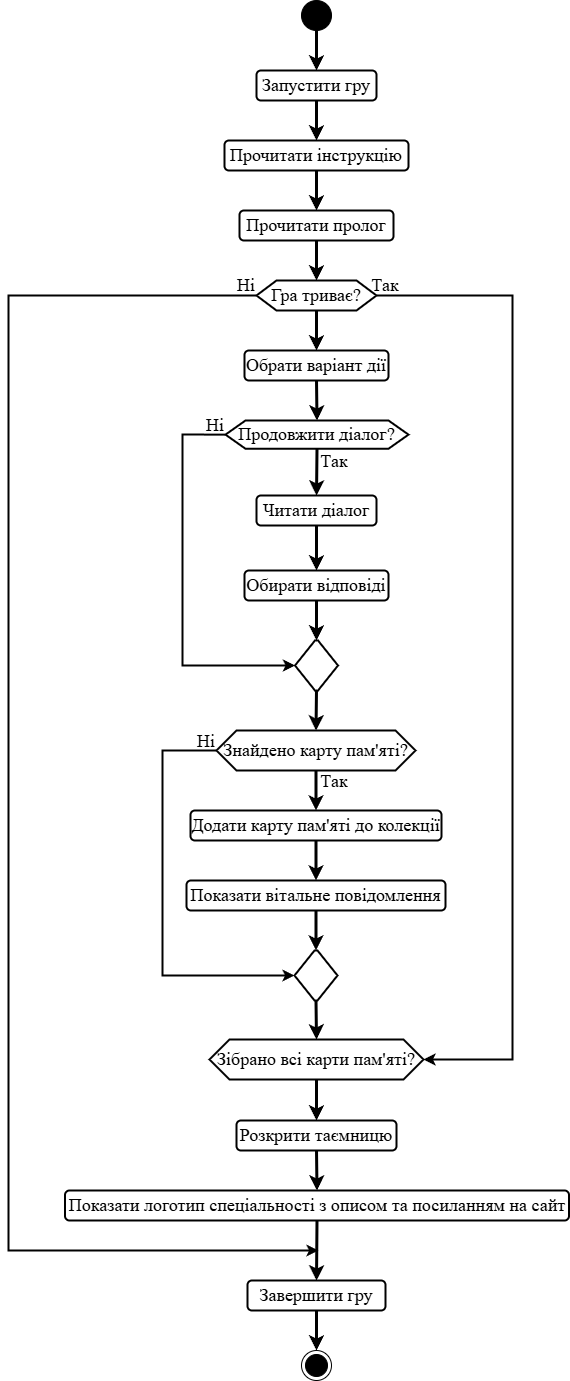

The diagram above was exported from draw.io. Its source (the exported page's mxGraphModel, read from the mxfile embedded in the PNG):
<mxGraphModel dx="1434" dy="738" grid="1" gridSize="10" guides="1" tooltips="1" connect="1" arrows="1" fold="1" page="1" pageScale="1" pageWidth="827" pageHeight="1169" math="0" shadow="0">
  <root>
    <mxCell id="0" />
    <mxCell id="1" parent="0" />
    <mxCell id="SXYbIbBXwBDFQDEcHYl2-1" value="" style="ellipse;fillColor=strokeColor;html=1;" vertex="1" parent="1">
      <mxGeometry x="399" y="90" width="30" height="30" as="geometry" />
    </mxCell>
    <mxCell id="SXYbIbBXwBDFQDEcHYl2-3" value="&lt;font style=&quot;font-size: 18px;&quot; face=&quot;Times New Roman&quot;&gt;Запустити гру&lt;/font&gt;" style="rounded=1;whiteSpace=wrap;html=1;strokeWidth=2;" vertex="1" parent="1">
      <mxGeometry x="354" y="160" width="120" height="30" as="geometry" />
    </mxCell>
    <mxCell id="SXYbIbBXwBDFQDEcHYl2-4" value="" style="endArrow=classic;html=1;rounded=0;exitX=0.5;exitY=1;exitDx=0;exitDy=0;entryX=0.5;entryY=0;entryDx=0;entryDy=0;strokeWidth=3;" edge="1" parent="1" source="SXYbIbBXwBDFQDEcHYl2-1" target="SXYbIbBXwBDFQDEcHYl2-3">
      <mxGeometry width="50" height="50" relative="1" as="geometry">
        <mxPoint x="460" y="140" as="sourcePoint" />
        <mxPoint x="510" y="90" as="targetPoint" />
      </mxGeometry>
    </mxCell>
    <mxCell id="SXYbIbBXwBDFQDEcHYl2-5" value="&lt;font style=&quot;font-size: 18px;&quot; face=&quot;Times New Roman&quot;&gt;Прочитати інструкцію&lt;/font&gt;" style="rounded=1;whiteSpace=wrap;html=1;strokeWidth=2;" vertex="1" parent="1">
      <mxGeometry x="322" y="230" width="184" height="30" as="geometry" />
    </mxCell>
    <mxCell id="SXYbIbBXwBDFQDEcHYl2-6" value="" style="endArrow=classic;html=1;rounded=0;exitX=0.5;exitY=1;exitDx=0;exitDy=0;entryX=0.5;entryY=0;entryDx=0;entryDy=0;strokeWidth=3;" edge="1" parent="1" source="SXYbIbBXwBDFQDEcHYl2-3" target="SXYbIbBXwBDFQDEcHYl2-5">
      <mxGeometry width="50" height="50" relative="1" as="geometry">
        <mxPoint x="424" y="130" as="sourcePoint" />
        <mxPoint x="424" y="170" as="targetPoint" />
      </mxGeometry>
    </mxCell>
    <mxCell id="SXYbIbBXwBDFQDEcHYl2-7" value="&lt;font style=&quot;font-size: 18px;&quot; face=&quot;Times New Roman&quot;&gt;Прочитати пролог&lt;/font&gt;" style="rounded=1;whiteSpace=wrap;html=1;strokeWidth=2;" vertex="1" parent="1">
      <mxGeometry x="337" y="300" width="154" height="30" as="geometry" />
    </mxCell>
    <mxCell id="SXYbIbBXwBDFQDEcHYl2-8" value="" style="endArrow=classic;html=1;rounded=0;exitX=0.5;exitY=1;exitDx=0;exitDy=0;entryX=0.5;entryY=0;entryDx=0;entryDy=0;strokeWidth=3;" edge="1" parent="1" source="SXYbIbBXwBDFQDEcHYl2-5" target="SXYbIbBXwBDFQDEcHYl2-7">
      <mxGeometry width="50" height="50" relative="1" as="geometry">
        <mxPoint x="424" y="210" as="sourcePoint" />
        <mxPoint x="424" y="250" as="targetPoint" />
      </mxGeometry>
    </mxCell>
    <mxCell id="SXYbIbBXwBDFQDEcHYl2-9" value="&lt;font style=&quot;font-size: 18px;&quot; face=&quot;Times New Roman&quot;&gt;Обрати варіант дії&lt;/font&gt;" style="rounded=1;whiteSpace=wrap;html=1;strokeWidth=2;" vertex="1" parent="1">
      <mxGeometry x="342" y="440" width="144" height="30" as="geometry" />
    </mxCell>
    <mxCell id="SXYbIbBXwBDFQDEcHYl2-10" value="&lt;font style=&quot;font-size: 18px;&quot; face=&quot;Times New Roman&quot;&gt;Гра триває?&lt;/font&gt;" style="shape=hexagon;perimeter=hexagonPerimeter2;whiteSpace=wrap;html=1;fixedSize=1;strokeWidth=2;" vertex="1" parent="1">
      <mxGeometry x="354" y="370" width="120" height="30" as="geometry" />
    </mxCell>
    <mxCell id="SXYbIbBXwBDFQDEcHYl2-11" value="" style="endArrow=classic;html=1;rounded=0;exitX=0.5;exitY=1;exitDx=0;exitDy=0;entryX=0.5;entryY=0;entryDx=0;entryDy=0;strokeWidth=3;" edge="1" parent="1" source="SXYbIbBXwBDFQDEcHYl2-7" target="SXYbIbBXwBDFQDEcHYl2-10">
      <mxGeometry width="50" height="50" relative="1" as="geometry">
        <mxPoint x="424" y="290" as="sourcePoint" />
        <mxPoint x="424" y="330" as="targetPoint" />
      </mxGeometry>
    </mxCell>
    <mxCell id="SXYbIbBXwBDFQDEcHYl2-12" value="" style="endArrow=classic;html=1;rounded=0;exitX=0.5;exitY=1;exitDx=0;exitDy=0;entryX=0.5;entryY=0;entryDx=0;entryDy=0;strokeWidth=3;" edge="1" parent="1" source="SXYbIbBXwBDFQDEcHYl2-10" target="SXYbIbBXwBDFQDEcHYl2-9">
      <mxGeometry width="50" height="50" relative="1" as="geometry">
        <mxPoint x="424" y="370" as="sourcePoint" />
        <mxPoint x="424" y="410" as="targetPoint" />
      </mxGeometry>
    </mxCell>
    <mxCell id="SXYbIbBXwBDFQDEcHYl2-13" value="&lt;font style=&quot;font-size: 18px;&quot; face=&quot;Times New Roman&quot;&gt;Продовжити діалог?&lt;/font&gt;" style="shape=hexagon;perimeter=hexagonPerimeter2;whiteSpace=wrap;html=1;fixedSize=1;strokeWidth=2;" vertex="1" parent="1">
      <mxGeometry x="323" y="510" width="183" height="28.25" as="geometry" />
    </mxCell>
    <mxCell id="SXYbIbBXwBDFQDEcHYl2-16" value="" style="endArrow=classic;html=1;rounded=0;exitX=0.5;exitY=1;exitDx=0;exitDy=0;entryX=0.5;entryY=0;entryDx=0;entryDy=0;strokeWidth=3;" edge="1" parent="1" source="SXYbIbBXwBDFQDEcHYl2-9" target="SXYbIbBXwBDFQDEcHYl2-13">
      <mxGeometry width="50" height="50" relative="1" as="geometry">
        <mxPoint x="424" y="450" as="sourcePoint" />
        <mxPoint x="424" y="490" as="targetPoint" />
      </mxGeometry>
    </mxCell>
    <mxCell id="SXYbIbBXwBDFQDEcHYl2-17" value="&lt;font style=&quot;font-size: 18px;&quot; face=&quot;Times New Roman&quot;&gt;Читати діалог&lt;/font&gt;" style="rounded=1;whiteSpace=wrap;html=1;strokeWidth=2;" vertex="1" parent="1">
      <mxGeometry x="354" y="585" width="120" height="30" as="geometry" />
    </mxCell>
    <mxCell id="SXYbIbBXwBDFQDEcHYl2-19" value="" style="endArrow=classic;html=1;rounded=0;exitX=0.5;exitY=1;exitDx=0;exitDy=0;entryX=0.5;entryY=0;entryDx=0;entryDy=0;strokeWidth=3;" edge="1" parent="1" source="SXYbIbBXwBDFQDEcHYl2-13" target="SXYbIbBXwBDFQDEcHYl2-17">
      <mxGeometry width="50" height="50" relative="1" as="geometry">
        <mxPoint x="424" y="450" as="sourcePoint" />
        <mxPoint x="424" y="490" as="targetPoint" />
      </mxGeometry>
    </mxCell>
    <mxCell id="SXYbIbBXwBDFQDEcHYl2-20" value="&lt;font style=&quot;font-size: 18px;&quot; face=&quot;Times New Roman&quot;&gt;Обирати відповіді&lt;/font&gt;" style="rounded=1;whiteSpace=wrap;html=1;strokeWidth=2;" vertex="1" parent="1">
      <mxGeometry x="342" y="660" width="144" height="30" as="geometry" />
    </mxCell>
    <mxCell id="SXYbIbBXwBDFQDEcHYl2-21" value="" style="endArrow=classic;html=1;rounded=0;exitX=0.5;exitY=1;exitDx=0;exitDy=0;entryX=0.5;entryY=0;entryDx=0;entryDy=0;strokeWidth=3;" edge="1" parent="1" source="SXYbIbBXwBDFQDEcHYl2-17" target="SXYbIbBXwBDFQDEcHYl2-20">
      <mxGeometry width="50" height="50" relative="1" as="geometry">
        <mxPoint x="424" y="617" as="sourcePoint" />
        <mxPoint x="424" y="660" as="targetPoint" />
      </mxGeometry>
    </mxCell>
    <mxCell id="SXYbIbBXwBDFQDEcHYl2-22" value="" style="shape=hexagon;perimeter=hexagonPerimeter2;whiteSpace=wrap;html=1;fixedSize=1;strokeWidth=2;" vertex="1" parent="1">
      <mxGeometry x="392.5" y="730" width="43" height="50" as="geometry" />
    </mxCell>
    <mxCell id="SXYbIbBXwBDFQDEcHYl2-23" value="" style="endArrow=classic;html=1;rounded=0;exitX=0.5;exitY=1;exitDx=0;exitDy=0;entryX=0.5;entryY=0;entryDx=0;entryDy=0;strokeWidth=3;" edge="1" parent="1" source="SXYbIbBXwBDFQDEcHYl2-20" target="SXYbIbBXwBDFQDEcHYl2-22">
      <mxGeometry width="50" height="50" relative="1" as="geometry">
        <mxPoint x="424" y="617" as="sourcePoint" />
        <mxPoint x="424" y="660" as="targetPoint" />
      </mxGeometry>
    </mxCell>
    <mxCell id="SXYbIbBXwBDFQDEcHYl2-24" value="&lt;font style=&quot;font-size: 18px;&quot; face=&quot;Times New Roman&quot;&gt;Знайдено карту пам'яті?&lt;/font&gt;" style="shape=hexagon;perimeter=hexagonPerimeter2;whiteSpace=wrap;html=1;fixedSize=1;strokeWidth=2;" vertex="1" parent="1">
      <mxGeometry x="314" y="820" width="199" height="40" as="geometry" />
    </mxCell>
    <mxCell id="SXYbIbBXwBDFQDEcHYl2-25" value="" style="endArrow=classic;html=1;rounded=0;exitX=0.5;exitY=1;exitDx=0;exitDy=0;entryX=0.5;entryY=0;entryDx=0;entryDy=0;strokeWidth=3;" edge="1" parent="1" source="SXYbIbBXwBDFQDEcHYl2-22" target="SXYbIbBXwBDFQDEcHYl2-24">
      <mxGeometry width="50" height="50" relative="1" as="geometry">
        <mxPoint x="424" y="780" as="sourcePoint" />
        <mxPoint x="424" y="820" as="targetPoint" />
      </mxGeometry>
    </mxCell>
    <mxCell id="SXYbIbBXwBDFQDEcHYl2-26" value="&lt;font style=&quot;font-size: 18px;&quot; face=&quot;Times New Roman&quot;&gt;Додати карту пам'яті до колекції&lt;/font&gt;" style="rounded=1;whiteSpace=wrap;html=1;strokeWidth=2;" vertex="1" parent="1">
      <mxGeometry x="288" y="900" width="251" height="30" as="geometry" />
    </mxCell>
    <mxCell id="SXYbIbBXwBDFQDEcHYl2-27" value="" style="endArrow=classic;html=1;rounded=0;exitX=0.5;exitY=1;exitDx=0;exitDy=0;entryX=0.5;entryY=0;entryDx=0;entryDy=0;strokeWidth=3;" edge="1" parent="1" source="SXYbIbBXwBDFQDEcHYl2-24" target="SXYbIbBXwBDFQDEcHYl2-26">
      <mxGeometry width="50" height="50" relative="1" as="geometry">
        <mxPoint x="424" y="870" as="sourcePoint" />
        <mxPoint x="424" y="910" as="targetPoint" />
      </mxGeometry>
    </mxCell>
    <mxCell id="SXYbIbBXwBDFQDEcHYl2-28" value="&lt;font style=&quot;font-size: 18px;&quot; face=&quot;Times New Roman&quot;&gt;Показати вітальне повідомлення&lt;/font&gt;" style="rounded=1;whiteSpace=wrap;html=1;strokeWidth=2;" vertex="1" parent="1">
      <mxGeometry x="284" y="970" width="259" height="30" as="geometry" />
    </mxCell>
    <mxCell id="SXYbIbBXwBDFQDEcHYl2-29" value="" style="endArrow=classic;html=1;rounded=0;exitX=0.5;exitY=1;exitDx=0;exitDy=0;entryX=0.5;entryY=0;entryDx=0;entryDy=0;strokeWidth=3;" edge="1" parent="1" source="SXYbIbBXwBDFQDEcHYl2-26" target="SXYbIbBXwBDFQDEcHYl2-28">
      <mxGeometry width="50" height="50" relative="1" as="geometry">
        <mxPoint x="424" y="870" as="sourcePoint" />
        <mxPoint x="424" y="910" as="targetPoint" />
      </mxGeometry>
    </mxCell>
    <mxCell id="SXYbIbBXwBDFQDEcHYl2-30" value="" style="shape=hexagon;perimeter=hexagonPerimeter2;whiteSpace=wrap;html=1;fixedSize=1;strokeWidth=2;" vertex="1" parent="1">
      <mxGeometry x="392" y="1040" width="43" height="50" as="geometry" />
    </mxCell>
    <mxCell id="SXYbIbBXwBDFQDEcHYl2-31" value="" style="endArrow=classic;html=1;rounded=0;entryX=0.5;entryY=0;entryDx=0;entryDy=0;strokeWidth=3;exitX=0.5;exitY=1;exitDx=0;exitDy=0;" edge="1" parent="1" target="SXYbIbBXwBDFQDEcHYl2-30" source="SXYbIbBXwBDFQDEcHYl2-28">
      <mxGeometry width="50" height="50" relative="1" as="geometry">
        <mxPoint x="460" y="1030" as="sourcePoint" />
        <mxPoint x="423.5" y="970" as="targetPoint" />
      </mxGeometry>
    </mxCell>
    <mxCell id="SXYbIbBXwBDFQDEcHYl2-32" value="" style="endArrow=classic;html=1;rounded=0;exitX=0.5;exitY=1;exitDx=0;exitDy=0;entryX=0.5;entryY=0;entryDx=0;entryDy=0;strokeWidth=3;" edge="1" parent="1" source="SXYbIbBXwBDFQDEcHYl2-30" target="SXYbIbBXwBDFQDEcHYl2-33">
      <mxGeometry width="50" height="50" relative="1" as="geometry">
        <mxPoint x="423.5" y="1090" as="sourcePoint" />
        <mxPoint x="413.5" y="1130" as="targetPoint" />
      </mxGeometry>
    </mxCell>
    <mxCell id="SXYbIbBXwBDFQDEcHYl2-33" value="&lt;font style=&quot;font-size: 18px;&quot; face=&quot;Times New Roman&quot;&gt;Зібрано всі карти пам'яті?&lt;/font&gt;" style="shape=hexagon;perimeter=hexagonPerimeter2;whiteSpace=wrap;html=1;fixedSize=1;strokeWidth=2;" vertex="1" parent="1">
      <mxGeometry x="307" y="1129" width="214" height="40" as="geometry" />
    </mxCell>
    <mxCell id="SXYbIbBXwBDFQDEcHYl2-34" value="&lt;font style=&quot;font-size: 18px;&quot; face=&quot;Times New Roman&quot;&gt;Розкрити таємницю&lt;/font&gt;" style="rounded=1;whiteSpace=wrap;html=1;strokeWidth=2;" vertex="1" parent="1">
      <mxGeometry x="334" y="1210" width="160" height="30" as="geometry" />
    </mxCell>
    <mxCell id="SXYbIbBXwBDFQDEcHYl2-35" value="" style="endArrow=classic;html=1;rounded=0;exitX=0.5;exitY=1;exitDx=0;exitDy=0;entryX=0.5;entryY=0;entryDx=0;entryDy=0;strokeWidth=3;" edge="1" parent="1" source="SXYbIbBXwBDFQDEcHYl2-33" target="SXYbIbBXwBDFQDEcHYl2-34">
      <mxGeometry width="50" height="50" relative="1" as="geometry">
        <mxPoint x="424" y="1100" as="sourcePoint" />
        <mxPoint x="424" y="1139" as="targetPoint" />
      </mxGeometry>
    </mxCell>
    <mxCell id="SXYbIbBXwBDFQDEcHYl2-36" value="&lt;font style=&quot;font-size: 18px;&quot; face=&quot;Times New Roman&quot;&gt;Показати логотип спеціальності з описом та посиланням на сайт&lt;/font&gt;" style="rounded=1;whiteSpace=wrap;html=1;strokeWidth=2;" vertex="1" parent="1">
      <mxGeometry x="162.5" y="1280" width="504" height="30" as="geometry" />
    </mxCell>
    <mxCell id="SXYbIbBXwBDFQDEcHYl2-37" value="" style="endArrow=classic;html=1;rounded=0;exitX=0.5;exitY=1;exitDx=0;exitDy=0;entryX=0.5;entryY=0;entryDx=0;entryDy=0;strokeWidth=3;" edge="1" parent="1" source="SXYbIbBXwBDFQDEcHYl2-34" target="SXYbIbBXwBDFQDEcHYl2-36">
      <mxGeometry width="50" height="50" relative="1" as="geometry">
        <mxPoint x="424" y="1179" as="sourcePoint" />
        <mxPoint x="424" y="1220" as="targetPoint" />
      </mxGeometry>
    </mxCell>
    <mxCell id="SXYbIbBXwBDFQDEcHYl2-38" value="&lt;font style=&quot;font-size: 18px;&quot; face=&quot;Times New Roman&quot;&gt;Завершити гру&lt;/font&gt;" style="rounded=1;whiteSpace=wrap;html=1;strokeWidth=2;" vertex="1" parent="1">
      <mxGeometry x="345" y="1370" width="138" height="30" as="geometry" />
    </mxCell>
    <mxCell id="SXYbIbBXwBDFQDEcHYl2-39" value="" style="endArrow=classic;html=1;rounded=0;exitX=0.5;exitY=1;exitDx=0;exitDy=0;entryX=0.5;entryY=0;entryDx=0;entryDy=0;strokeWidth=3;" edge="1" parent="1" source="SXYbIbBXwBDFQDEcHYl2-36" target="SXYbIbBXwBDFQDEcHYl2-38">
      <mxGeometry width="50" height="50" relative="1" as="geometry">
        <mxPoint x="424" y="1250" as="sourcePoint" />
        <mxPoint x="425" y="1290" as="targetPoint" />
      </mxGeometry>
    </mxCell>
    <mxCell id="SXYbIbBXwBDFQDEcHYl2-40" value="" style="endArrow=classic;html=1;rounded=0;strokeWidth=2;startFill=0;exitX=0;exitY=0.5;exitDx=0;exitDy=0;endFill=1;" edge="1" parent="1" source="SXYbIbBXwBDFQDEcHYl2-10">
      <mxGeometry width="50" height="50" relative="1" as="geometry">
        <mxPoint x="350" y="420" as="sourcePoint" />
        <mxPoint x="416" y="1340" as="targetPoint" />
        <Array as="points">
          <mxPoint x="106" y="385" />
          <mxPoint x="106" y="1340" />
        </Array>
      </mxGeometry>
    </mxCell>
    <mxCell id="SXYbIbBXwBDFQDEcHYl2-41" value="&lt;font style=&quot;font-size: 18px;&quot; face=&quot;Times New Roman&quot;&gt;Ні&lt;/font&gt;" style="text;html=1;align=center;verticalAlign=middle;whiteSpace=wrap;rounded=0;" vertex="1" parent="1">
      <mxGeometry x="314" y="360" width="60" height="30" as="geometry" />
    </mxCell>
    <mxCell id="SXYbIbBXwBDFQDEcHYl2-42" value="" style="endArrow=classic;html=1;rounded=0;strokeWidth=2;exitX=1;exitY=0.5;exitDx=0;exitDy=0;entryX=1;entryY=0.5;entryDx=0;entryDy=0;" edge="1" parent="1" source="SXYbIbBXwBDFQDEcHYl2-10" target="SXYbIbBXwBDFQDEcHYl2-33">
      <mxGeometry width="50" height="50" relative="1" as="geometry">
        <mxPoint x="710" y="460" as="sourcePoint" />
        <mxPoint x="760" y="410" as="targetPoint" />
        <Array as="points">
          <mxPoint x="610" y="385" />
          <mxPoint x="610" y="1149" />
        </Array>
      </mxGeometry>
    </mxCell>
    <mxCell id="SXYbIbBXwBDFQDEcHYl2-43" value="&lt;font style=&quot;font-size: 18px;&quot; face=&quot;Times New Roman&quot;&gt;Так&lt;/font&gt;" style="text;html=1;align=center;verticalAlign=middle;whiteSpace=wrap;rounded=0;" vertex="1" parent="1">
      <mxGeometry x="453" y="360" width="60" height="30" as="geometry" />
    </mxCell>
    <mxCell id="SXYbIbBXwBDFQDEcHYl2-44" value="" style="endArrow=classic;html=1;rounded=0;strokeWidth=2;exitX=0;exitY=0.5;exitDx=0;exitDy=0;entryX=0;entryY=0.5;entryDx=0;entryDy=0;" edge="1" parent="1" source="SXYbIbBXwBDFQDEcHYl2-13" target="SXYbIbBXwBDFQDEcHYl2-22">
      <mxGeometry width="50" height="50" relative="1" as="geometry">
        <mxPoint x="210" y="760" as="sourcePoint" />
        <mxPoint x="260" y="710" as="targetPoint" />
        <Array as="points">
          <mxPoint x="280" y="524" />
          <mxPoint x="280" y="755" />
        </Array>
      </mxGeometry>
    </mxCell>
    <mxCell id="SXYbIbBXwBDFQDEcHYl2-45" value="&lt;font style=&quot;font-size: 18px;&quot; face=&quot;Times New Roman&quot;&gt;Ні&lt;/font&gt;" style="text;html=1;align=center;verticalAlign=middle;whiteSpace=wrap;rounded=0;" vertex="1" parent="1">
      <mxGeometry x="283" y="500" width="60" height="30" as="geometry" />
    </mxCell>
    <mxCell id="SXYbIbBXwBDFQDEcHYl2-46" value="&lt;font style=&quot;font-size: 18px;&quot; face=&quot;Times New Roman&quot;&gt;Так&lt;/font&gt;" style="text;html=1;align=center;verticalAlign=middle;whiteSpace=wrap;rounded=0;" vertex="1" parent="1">
      <mxGeometry x="402" y="536.25" width="60" height="30" as="geometry" />
    </mxCell>
    <mxCell id="SXYbIbBXwBDFQDEcHYl2-47" value="&lt;font style=&quot;font-size: 18px;&quot; face=&quot;Times New Roman&quot;&gt;Так&lt;/font&gt;" style="text;html=1;align=center;verticalAlign=middle;whiteSpace=wrap;rounded=0;" vertex="1" parent="1">
      <mxGeometry x="402" y="856" width="60" height="30" as="geometry" />
    </mxCell>
    <mxCell id="SXYbIbBXwBDFQDEcHYl2-48" value="" style="endArrow=classic;html=1;rounded=0;strokeWidth=2;exitX=0;exitY=0.5;exitDx=0;exitDy=0;entryX=0;entryY=0.5;entryDx=0;entryDy=0;" edge="1" parent="1" source="SXYbIbBXwBDFQDEcHYl2-24" target="SXYbIbBXwBDFQDEcHYl2-30">
      <mxGeometry width="50" height="50" relative="1" as="geometry">
        <mxPoint x="170" y="1030" as="sourcePoint" />
        <mxPoint x="220" y="980" as="targetPoint" />
        <Array as="points">
          <mxPoint x="260" y="840" />
          <mxPoint x="260" y="1065" />
        </Array>
      </mxGeometry>
    </mxCell>
    <mxCell id="SXYbIbBXwBDFQDEcHYl2-49" value="&lt;font style=&quot;font-size: 18px;&quot; face=&quot;Times New Roman&quot;&gt;Ні&lt;/font&gt;" style="text;html=1;align=center;verticalAlign=middle;whiteSpace=wrap;rounded=0;" vertex="1" parent="1">
      <mxGeometry x="274" y="816" width="60" height="30" as="geometry" />
    </mxCell>
    <mxCell id="SXYbIbBXwBDFQDEcHYl2-50" value="" style="ellipse;html=1;shape=endState;fillColor=strokeColor;" vertex="1" parent="1">
      <mxGeometry x="399" y="1440" width="30" height="30" as="geometry" />
    </mxCell>
    <mxCell id="SXYbIbBXwBDFQDEcHYl2-51" value="" style="endArrow=classic;html=1;rounded=0;exitX=0.5;exitY=1;exitDx=0;exitDy=0;entryX=0.5;entryY=0;entryDx=0;entryDy=0;strokeWidth=3;" edge="1" parent="1" source="SXYbIbBXwBDFQDEcHYl2-38" target="SXYbIbBXwBDFQDEcHYl2-50">
      <mxGeometry width="50" height="50" relative="1" as="geometry">
        <mxPoint x="424" y="1250" as="sourcePoint" />
        <mxPoint x="425" y="1290" as="targetPoint" />
      </mxGeometry>
    </mxCell>
  </root>
</mxGraphModel>